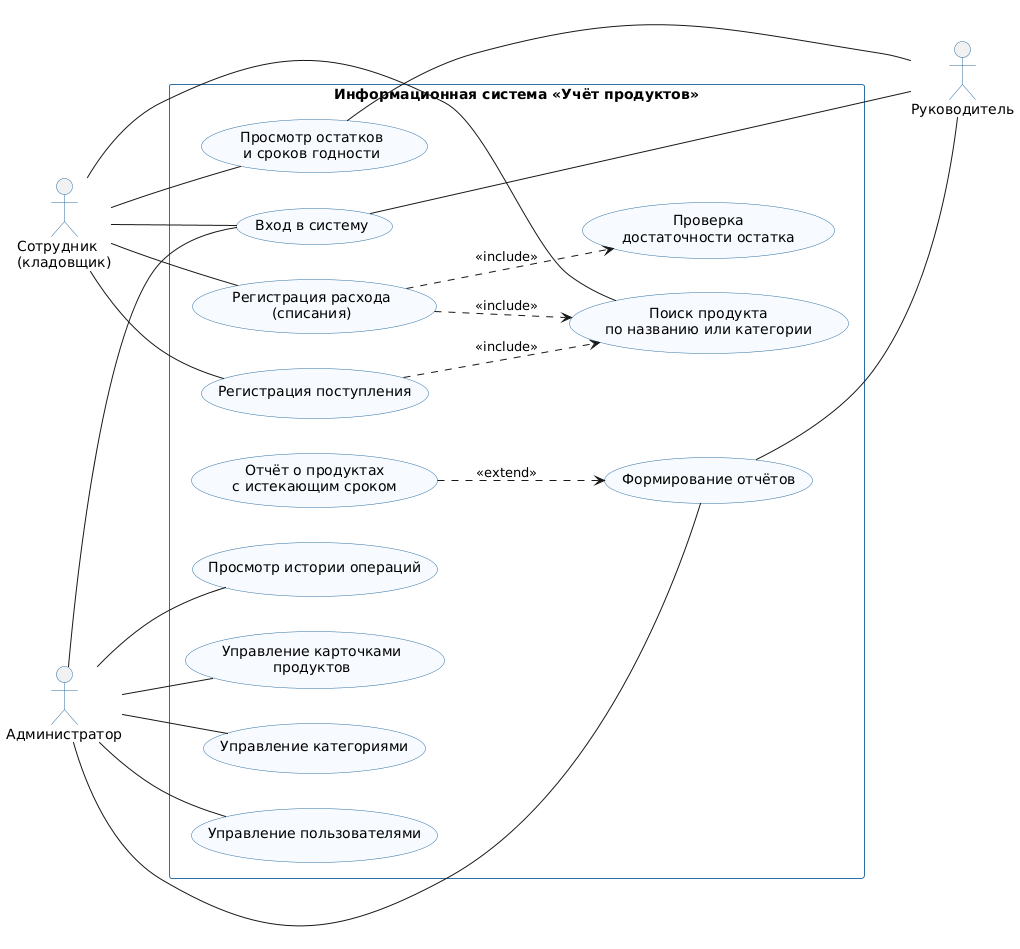

The diagram above was rendered by PlantUML. Its source (embedded in the PNG):
@startuml use_case
' Диаграмма вариантов использования информационной системы «Учёт продуктов».
' Исправленная версия диаграммы из лабораторной работы №1:
'  - связи актёров с прецедентами — ассоциации (линии без стрелок);
'  - добавлены «Вход в систему» и «Управление пользователями»;
'  - общие шаги вынесены в отношения <<include>> и <<extend>>.

left to right direction
skinparam packageStyle rectangle
skinparam defaultFontName DejaVu Sans
skinparam shadowing false
skinparam usecase {
  BackgroundColor #F7FBFF
  BorderColor #2F6FA3
}
skinparam actorBorderColor #2F6FA3
skinparam rectangleBorderColor #2F6FA3

actor "Сотрудник\n(кладовщик)" as Employee
actor "Администратор" as Admin

rectangle "Информационная система «Учёт продуктов»" {
  usecase "Вход в систему" as UC_Login

  usecase "Регистрация поступления" as UC_Income
  usecase "Регистрация расхода\n(списания)" as UC_WriteOff
  usecase "Поиск продукта\nпо названию или категории" as UC_Search
  usecase "Проверка\nдостаточности остатка" as UC_CheckStock
  usecase "Просмотр остатков\nи сроков годности" as UC_Stock

  usecase "Формирование отчётов" as UC_Reports
  usecase "Отчёт о продуктах\nс истекающим сроком" as UC_Expiry

  usecase "Управление карточками\nпродуктов" as UC_Products
  usecase "Управление категориями" as UC_Categories
  usecase "Управление пользователями" as UC_Users
  usecase "Просмотр истории операций" as UC_History
}

actor "Руководитель" as Manager

' --- Вход в систему нужен всем пользователям ---
Employee -- UC_Login
Admin -- UC_Login
UC_Login -- Manager

' --- Сотрудник ---
Employee -- UC_Search
Employee -- UC_Income
Employee -- UC_WriteOff
Employee -- UC_Stock

' --- Администратор ---
Admin -- UC_Reports
Admin -- UC_Products
Admin -- UC_Categories
Admin -- UC_Users
Admin -- UC_History

' --- Руководитель ---
UC_Stock -- Manager
UC_Reports -- Manager

' --- Включения и расширения ---
UC_Income ..> UC_Search : <<include>>
UC_WriteOff ..> UC_Search : <<include>>
UC_WriteOff ..> UC_CheckStock : <<include>>
UC_Expiry ..> UC_Reports : <<extend>>

@enduml